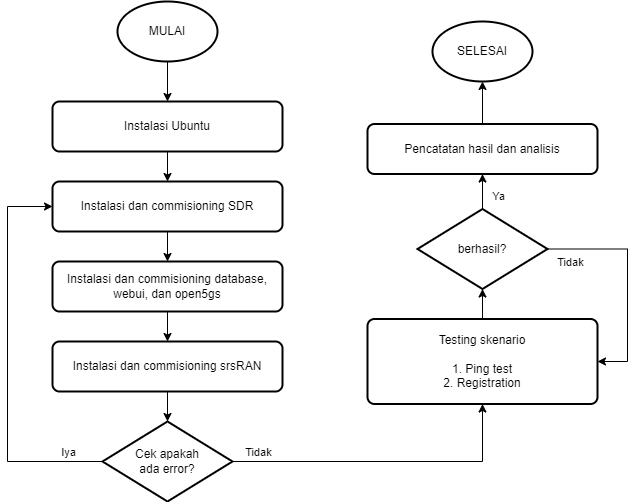

The diagram above was exported from draw.io. Its source (the exported page's mxGraphModel, read from the mxfile embedded in the PNG):
<mxGraphModel dx="1050" dy="590" grid="1" gridSize="10" guides="1" tooltips="1" connect="1" arrows="1" fold="1" page="1" pageScale="1" pageWidth="850" pageHeight="1100" math="0" shadow="0">
  <root>
    <mxCell id="0" />
    <mxCell id="1" parent="0" />
    <mxCell id="vJ8YAbP-WHLEkj6IoBdA-1" value="" style="edgeStyle=orthogonalEdgeStyle;rounded=0;orthogonalLoop=1;jettySize=auto;html=1;" parent="1" target="vJ8YAbP-WHLEkj6IoBdA-4" edge="1">
      <mxGeometry relative="1" as="geometry">
        <mxPoint x="220" y="190" as="sourcePoint" />
      </mxGeometry>
    </mxCell>
    <mxCell id="9tbChp5C0hofWB9nRkcC-2" value="" style="edgeStyle=orthogonalEdgeStyle;rounded=0;orthogonalLoop=1;jettySize=auto;html=1;" edge="1" parent="1" source="vJ8YAbP-WHLEkj6IoBdA-2" target="9tbChp5C0hofWB9nRkcC-1">
      <mxGeometry relative="1" as="geometry" />
    </mxCell>
    <mxCell id="vJ8YAbP-WHLEkj6IoBdA-2" value="MULAI" style="strokeWidth=2;html=1;shape=mxgraph.flowchart.start_1;whiteSpace=wrap;" parent="1" vertex="1">
      <mxGeometry x="170" y="40" width="100" height="60" as="geometry" />
    </mxCell>
    <mxCell id="vJ8YAbP-WHLEkj6IoBdA-3" value="" style="edgeStyle=orthogonalEdgeStyle;rounded=0;orthogonalLoop=1;jettySize=auto;html=1;" parent="1" source="vJ8YAbP-WHLEkj6IoBdA-4" target="vJ8YAbP-WHLEkj6IoBdA-6" edge="1">
      <mxGeometry relative="1" as="geometry" />
    </mxCell>
    <mxCell id="vJ8YAbP-WHLEkj6IoBdA-4" value="Instalasi dan commisioning SDR" style="rounded=1;whiteSpace=wrap;html=1;absoluteArcSize=1;arcSize=14;strokeWidth=2;" parent="1" vertex="1">
      <mxGeometry x="105" y="220" width="230" height="50" as="geometry" />
    </mxCell>
    <mxCell id="vJ8YAbP-WHLEkj6IoBdA-5" value="" style="edgeStyle=orthogonalEdgeStyle;rounded=0;orthogonalLoop=1;jettySize=auto;html=1;" parent="1" source="vJ8YAbP-WHLEkj6IoBdA-6" target="vJ8YAbP-WHLEkj6IoBdA-8" edge="1">
      <mxGeometry relative="1" as="geometry" />
    </mxCell>
    <mxCell id="vJ8YAbP-WHLEkj6IoBdA-6" value="&lt;div&gt;Instalasi dan commisioning database,&lt;/div&gt;&lt;div&gt;webui, dan open5gs&lt;/div&gt;" style="rounded=1;whiteSpace=wrap;html=1;absoluteArcSize=1;arcSize=14;strokeWidth=2;" parent="1" vertex="1">
      <mxGeometry x="105" y="300" width="230" height="50" as="geometry" />
    </mxCell>
    <mxCell id="vJ8YAbP-WHLEkj6IoBdA-7" value="" style="edgeStyle=orthogonalEdgeStyle;rounded=0;orthogonalLoop=1;jettySize=auto;html=1;" parent="1" source="vJ8YAbP-WHLEkj6IoBdA-8" target="vJ8YAbP-WHLEkj6IoBdA-17" edge="1">
      <mxGeometry relative="1" as="geometry" />
    </mxCell>
    <mxCell id="vJ8YAbP-WHLEkj6IoBdA-8" value="Instalasi dan commisioning srsRAN" style="rounded=1;whiteSpace=wrap;html=1;absoluteArcSize=1;arcSize=14;strokeWidth=2;" parent="1" vertex="1">
      <mxGeometry x="105" y="380" width="230" height="50" as="geometry" />
    </mxCell>
    <mxCell id="vJ8YAbP-WHLEkj6IoBdA-11" value="" style="edgeStyle=orthogonalEdgeStyle;rounded=0;orthogonalLoop=1;jettySize=auto;html=1;" parent="1" source="vJ8YAbP-WHLEkj6IoBdA-12" target="vJ8YAbP-WHLEkj6IoBdA-26" edge="1">
      <mxGeometry relative="1" as="geometry" />
    </mxCell>
    <mxCell id="vJ8YAbP-WHLEkj6IoBdA-12" value="Testing skenario&lt;br&gt;&lt;br&gt;1. Ping test&lt;br&gt;2. Registration" style="rounded=1;whiteSpace=wrap;html=1;absoluteArcSize=1;arcSize=14;strokeWidth=2;" parent="1" vertex="1">
      <mxGeometry x="420" y="357.5" width="230" height="85" as="geometry" />
    </mxCell>
    <mxCell id="9tbChp5C0hofWB9nRkcC-5" style="edgeStyle=orthogonalEdgeStyle;rounded=0;orthogonalLoop=1;jettySize=auto;html=1;entryX=0.5;entryY=1;entryDx=0;entryDy=0;" edge="1" parent="1" source="vJ8YAbP-WHLEkj6IoBdA-17" target="vJ8YAbP-WHLEkj6IoBdA-12">
      <mxGeometry relative="1" as="geometry" />
    </mxCell>
    <mxCell id="9tbChp5C0hofWB9nRkcC-8" value="Tidak" style="edgeLabel;html=1;align=center;verticalAlign=middle;resizable=0;points=[];" vertex="1" connectable="0" parent="9tbChp5C0hofWB9nRkcC-5">
      <mxGeometry x="-0.3184" relative="1" as="geometry">
        <mxPoint x="-80" y="-10" as="offset" />
      </mxGeometry>
    </mxCell>
    <mxCell id="9tbChp5C0hofWB9nRkcC-6" style="edgeStyle=orthogonalEdgeStyle;rounded=0;orthogonalLoop=1;jettySize=auto;html=1;entryX=0;entryY=0.5;entryDx=0;entryDy=0;" edge="1" parent="1" source="vJ8YAbP-WHLEkj6IoBdA-17" target="vJ8YAbP-WHLEkj6IoBdA-4">
      <mxGeometry relative="1" as="geometry">
        <mxPoint x="40" y="240" as="targetPoint" />
        <Array as="points">
          <mxPoint x="60" y="500" />
          <mxPoint x="60" y="245" />
        </Array>
      </mxGeometry>
    </mxCell>
    <mxCell id="9tbChp5C0hofWB9nRkcC-7" value="Iya" style="edgeLabel;html=1;align=center;verticalAlign=middle;resizable=0;points=[];" vertex="1" connectable="0" parent="9tbChp5C0hofWB9nRkcC-6">
      <mxGeometry x="-0.8015" y="1" relative="1" as="geometry">
        <mxPoint x="4" y="-11" as="offset" />
      </mxGeometry>
    </mxCell>
    <mxCell id="vJ8YAbP-WHLEkj6IoBdA-17" value="&lt;div&gt;Cek apakah&lt;/div&gt;&lt;div&gt;ada error?&lt;br&gt;&lt;/div&gt;" style="strokeWidth=2;html=1;shape=mxgraph.flowchart.decision;whiteSpace=wrap;" parent="1" vertex="1">
      <mxGeometry x="155" y="460" width="130" height="80" as="geometry" />
    </mxCell>
    <mxCell id="vJ8YAbP-WHLEkj6IoBdA-23" style="edgeStyle=orthogonalEdgeStyle;rounded=0;orthogonalLoop=1;jettySize=auto;html=1;entryX=1;entryY=0.5;entryDx=0;entryDy=0;" parent="1" source="vJ8YAbP-WHLEkj6IoBdA-26" edge="1" target="vJ8YAbP-WHLEkj6IoBdA-12">
      <mxGeometry relative="1" as="geometry">
        <Array as="points">
          <mxPoint x="680" y="288" />
          <mxPoint x="680" y="400" />
        </Array>
        <mxPoint x="650" y="392.5" as="targetPoint" />
      </mxGeometry>
    </mxCell>
    <mxCell id="vJ8YAbP-WHLEkj6IoBdA-24" value="Tidak" style="edgeLabel;html=1;align=center;verticalAlign=middle;resizable=0;points=[];" parent="vJ8YAbP-WHLEkj6IoBdA-23" vertex="1" connectable="0">
      <mxGeometry x="-0.6911" relative="1" as="geometry">
        <mxPoint x="-12" y="13" as="offset" />
      </mxGeometry>
    </mxCell>
    <mxCell id="vJ8YAbP-WHLEkj6IoBdA-25" value="" style="edgeStyle=orthogonalEdgeStyle;rounded=0;orthogonalLoop=1;jettySize=auto;html=1;" parent="1" source="vJ8YAbP-WHLEkj6IoBdA-26" target="vJ8YAbP-WHLEkj6IoBdA-28" edge="1">
      <mxGeometry relative="1" as="geometry" />
    </mxCell>
    <mxCell id="vJ8YAbP-WHLEkj6IoBdA-26" value="berhasil?" style="strokeWidth=2;html=1;shape=mxgraph.flowchart.decision;whiteSpace=wrap;" parent="1" vertex="1">
      <mxGeometry x="470" y="247.5" width="130" height="80" as="geometry" />
    </mxCell>
    <mxCell id="vJ8YAbP-WHLEkj6IoBdA-27" value="" style="edgeStyle=orthogonalEdgeStyle;rounded=0;orthogonalLoop=1;jettySize=auto;html=1;" parent="1" source="vJ8YAbP-WHLEkj6IoBdA-28" target="vJ8YAbP-WHLEkj6IoBdA-30" edge="1">
      <mxGeometry relative="1" as="geometry" />
    </mxCell>
    <mxCell id="vJ8YAbP-WHLEkj6IoBdA-28" value="Pencatatan hasil dan analisis" style="rounded=1;whiteSpace=wrap;html=1;absoluteArcSize=1;arcSize=14;strokeWidth=2;" parent="1" vertex="1">
      <mxGeometry x="420" y="162.5" width="230" height="50" as="geometry" />
    </mxCell>
    <mxCell id="vJ8YAbP-WHLEkj6IoBdA-29" value="Ya" style="edgeLabel;html=1;align=center;verticalAlign=middle;resizable=0;points=[];" parent="1" vertex="1" connectable="0">
      <mxGeometry x="560" y="447.4966666666667" as="geometry">
        <mxPoint x="-10" y="-213" as="offset" />
      </mxGeometry>
    </mxCell>
    <mxCell id="vJ8YAbP-WHLEkj6IoBdA-30" value="SELESAI" style="strokeWidth=2;html=1;shape=mxgraph.flowchart.start_1;whiteSpace=wrap;" parent="1" vertex="1">
      <mxGeometry x="485" y="60" width="100" height="60" as="geometry" />
    </mxCell>
    <mxCell id="9tbChp5C0hofWB9nRkcC-1" value="&lt;div&gt;Instalasi Ubuntu&lt;/div&gt;" style="rounded=1;whiteSpace=wrap;html=1;absoluteArcSize=1;arcSize=14;strokeWidth=2;" vertex="1" parent="1">
      <mxGeometry x="105" y="140" width="230" height="50" as="geometry" />
    </mxCell>
  </root>
</mxGraphModel>